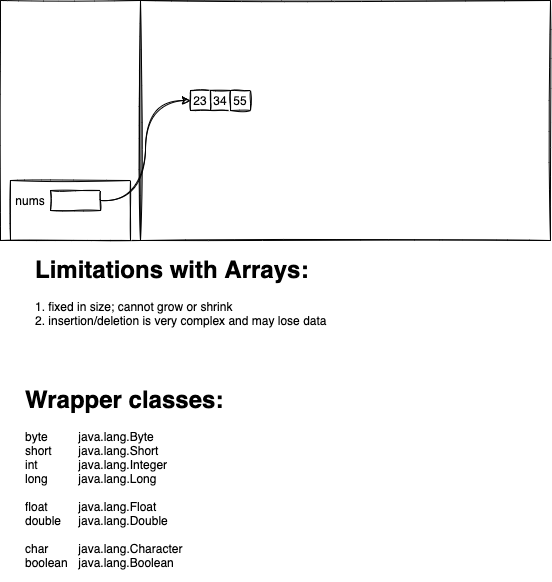

The diagram above was exported from draw.io. Its source (the exported page's mxGraphModel, read from the mxfile embedded in the PNG):
<mxGraphModel dx="821" dy="413" grid="1" gridSize="10" guides="1" tooltips="1" connect="1" arrows="1" fold="1" page="1" pageScale="1" pageWidth="827" pageHeight="1169" math="0" shadow="0">
  <root>
    <mxCell id="0" />
    <mxCell id="1" parent="0" />
    <mxCell id="2" value="" style="rounded=0;whiteSpace=wrap;html=1;sketch=1;" vertex="1" parent="1">
      <mxGeometry x="80" y="40" width="140" height="240" as="geometry" />
    </mxCell>
    <mxCell id="3" value="" style="rounded=0;whiteSpace=wrap;html=1;sketch=1;" vertex="1" parent="1">
      <mxGeometry x="220" y="40" width="410" height="240" as="geometry" />
    </mxCell>
    <mxCell id="4" value="" style="rounded=0;whiteSpace=wrap;html=1;sketch=1;" vertex="1" parent="1">
      <mxGeometry x="90" y="220" width="120" height="60" as="geometry" />
    </mxCell>
    <mxCell id="5" value="nums" style="text;html=1;strokeColor=none;fillColor=none;align=center;verticalAlign=middle;whiteSpace=wrap;rounded=0;sketch=1;" vertex="1" parent="1">
      <mxGeometry x="90" y="230" width="40" height="20" as="geometry" />
    </mxCell>
    <mxCell id="10" style="edgeStyle=orthogonalEdgeStyle;curved=1;rounded=0;sketch=1;orthogonalLoop=1;jettySize=auto;html=1;exitX=1;exitY=0.5;exitDx=0;exitDy=0;entryX=0;entryY=0.5;entryDx=0;entryDy=0;" edge="1" parent="1" source="6" target="7">
      <mxGeometry relative="1" as="geometry" />
    </mxCell>
    <mxCell id="6" value="" style="rounded=0;whiteSpace=wrap;html=1;sketch=1;" vertex="1" parent="1">
      <mxGeometry x="130" y="230" width="50" height="20" as="geometry" />
    </mxCell>
    <mxCell id="7" value="23" style="rounded=0;whiteSpace=wrap;html=1;sketch=1;" vertex="1" parent="1">
      <mxGeometry x="270" y="130" width="20" height="20" as="geometry" />
    </mxCell>
    <mxCell id="8" value="34" style="rounded=0;whiteSpace=wrap;html=1;sketch=1;" vertex="1" parent="1">
      <mxGeometry x="290" y="130" width="20" height="20" as="geometry" />
    </mxCell>
    <mxCell id="9" value="55" style="rounded=0;whiteSpace=wrap;html=1;sketch=1;" vertex="1" parent="1">
      <mxGeometry x="310" y="130" width="20" height="20" as="geometry" />
    </mxCell>
    <mxCell id="11" value="&lt;h1&gt;Limitations with Arrays:&lt;/h1&gt;&lt;div&gt;1. fixed in size; cannot grow or shrink&lt;/div&gt;&lt;div&gt;2. insertion/deletion is very complex and may lose data&lt;/div&gt;" style="text;html=1;strokeColor=none;fillColor=none;spacing=5;spacingTop=-20;whiteSpace=wrap;overflow=hidden;rounded=0;sketch=1;" vertex="1" parent="1">
      <mxGeometry x="110" y="290" width="400" height="100" as="geometry" />
    </mxCell>
    <mxCell id="13" value="&lt;h1&gt;Wrapper classes:&lt;/h1&gt;&lt;div&gt;byte&lt;span&gt;&#09;&lt;span style=&quot;white-space: pre&quot;&gt;&#09;&lt;/span&gt;&lt;/span&gt;java.lang.Byte&lt;/div&gt;&lt;div&gt;short&lt;span style=&quot;white-space: pre&quot;&gt;&#09;&lt;/span&gt;java.lang.Short&lt;span&gt;&lt;/span&gt;&lt;/div&gt;&lt;div&gt;int&lt;span style=&quot;white-space: pre&quot;&gt;&#09;&lt;/span&gt;&lt;span style=&quot;white-space: pre&quot;&gt;&#09;&lt;/span&gt;java.lang.Integer&lt;/div&gt;&lt;div&gt;long&lt;span style=&quot;white-space: pre&quot;&gt;&#09;&lt;/span&gt;&lt;span style=&quot;white-space: pre&quot;&gt;&#09;&lt;/span&gt;java.lang.Long&lt;/div&gt;&lt;div&gt;&lt;span style=&quot;white-space: pre&quot;&gt;&#09;&lt;/span&gt;&lt;br&gt;&lt;/div&gt;&lt;div&gt;float&lt;span style=&quot;white-space: pre&quot;&gt;&#09;&lt;/span&gt;&lt;span style=&quot;white-space: pre&quot;&gt;&#09;&lt;/span&gt;java.lang.Float&lt;/div&gt;&lt;div&gt;double&lt;span style=&quot;white-space: pre&quot;&gt;&#09;&lt;/span&gt;java.lang.Double&lt;/div&gt;&lt;div&gt;&lt;br&gt;&lt;/div&gt;&lt;div&gt;char&lt;span style=&quot;white-space: pre&quot;&gt;&#09;&lt;/span&gt;&lt;span style=&quot;white-space: pre&quot;&gt;&#09;&lt;/span&gt;java.lang.Character&lt;/div&gt;&lt;div&gt;boolean&lt;span style=&quot;white-space: pre&quot;&gt;&#09;&lt;/span&gt;java.lang.Boolean&lt;/div&gt;" style="text;html=1;strokeColor=none;fillColor=none;spacing=5;spacingTop=-20;whiteSpace=wrap;overflow=hidden;rounded=0;sketch=1;" vertex="1" parent="1">
      <mxGeometry x="100" y="420" width="270" height="200" as="geometry" />
    </mxCell>
  </root>
</mxGraphModel>